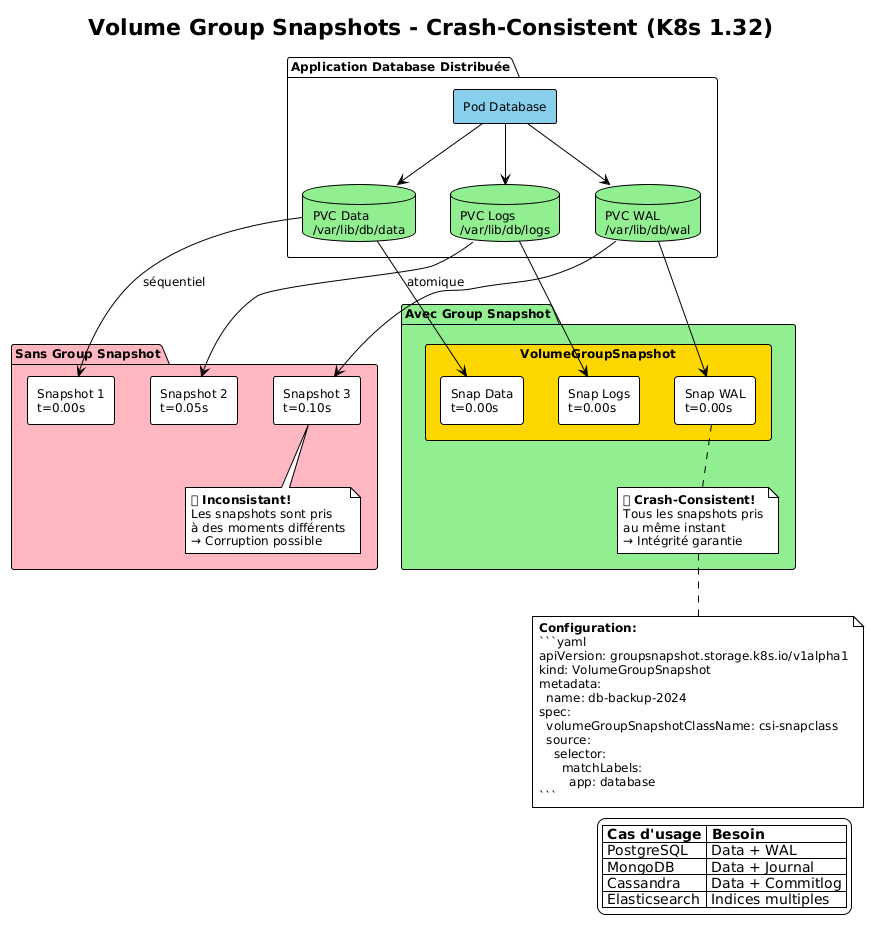

The diagram above was rendered by PlantUML. Its source (embedded in the PNG):
@startuml
!theme plain
skinparam backgroundColor #FFFFFF
skinparam defaultFontName Arial
skinparam defaultFontSize 12

title Volume Group Snapshots - Crash-Consistent (K8s 1.32)

package "Application Database Distribuée" as app {
  database "PVC Data\n/var/lib/db/data" as pvc1 #90EE90
  database "PVC Logs\n/var/lib/db/logs" as pvc2 #90EE90
  database "PVC WAL\n/var/lib/db/wal" as pvc3 #90EE90

  rectangle "Pod Database" as pod #87CEEB
  pod -down-> pvc1
  pod -down-> pvc2
  pod -down-> pvc3
}

package "Sans Group Snapshot" as without #FFB6C1 {
  rectangle "Snapshot 1\nt=0.00s" as s1
  rectangle "Snapshot 2\nt=0.05s" as s2
  rectangle "Snapshot 3\nt=0.10s" as s3

  note bottom
    ❌ **Inconsistant!**
    Les snapshots sont pris
    à des moments différents
    → Corruption possible
  end note
}

package "Avec Group Snapshot" as with #90EE90 {
  rectangle "VolumeGroupSnapshot" as vgs #FFD700 {
    rectangle "Snap Data\nt=0.00s" as gs1
    rectangle "Snap Logs\nt=0.00s" as gs2
    rectangle "Snap WAL\nt=0.00s" as gs3
  }

  note bottom
    ✅ **Crash-Consistent!**
    Tous les snapshots pris
    au même instant
    → Intégrité garantie
  end note
}

pvc1 -down-> s1 : séquentiel
pvc2 -down-> s2
pvc3 -down-> s3

pvc1 -down-> gs1 : atomique
pvc2 -down-> gs2
pvc3 -down-> gs3

note bottom
  **Configuration:**
  ```yaml
  apiVersion: groupsnapshot.storage.k8s.io/v1alpha1
  kind: VolumeGroupSnapshot
  metadata:
    name: db-backup-2024
  spec:
    volumeGroupSnapshotClassName: csi-snapclass
    source:
      selector:
        matchLabels:
          app: database
  ```
end note

legend right
  |= Cas d'usage |= Besoin |
  | PostgreSQL | Data + WAL |
  | MongoDB | Data + Journal |
  | Cassandra | Data + Commitlog |
  | Elasticsearch | Indices multiples |
endlegend

@enduml